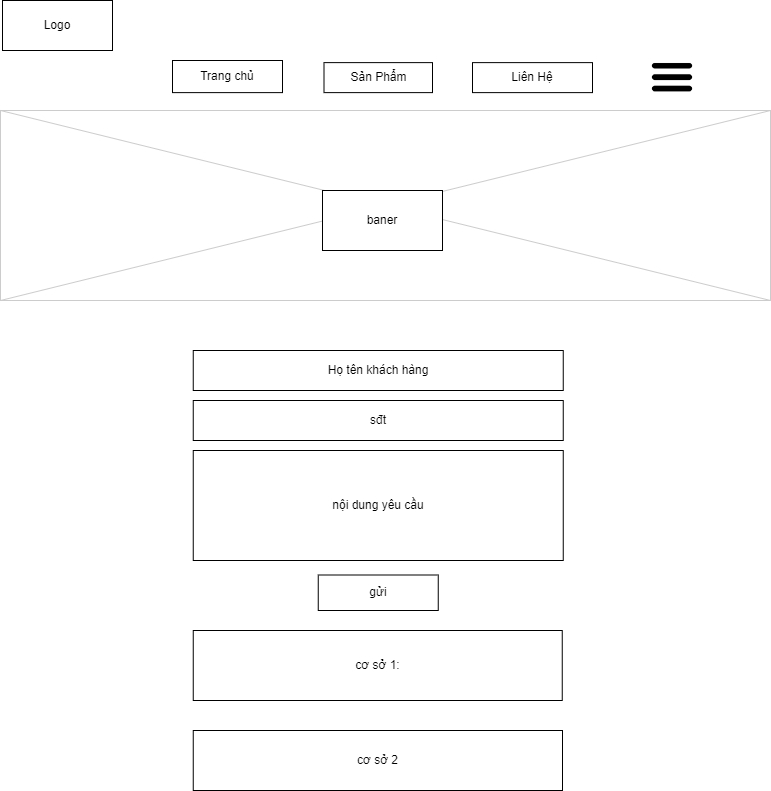

The diagram above was exported from draw.io. Its source (the exported page's mxGraphModel, read from the mxfile embedded in the PNG):
<mxGraphModel dx="1050" dy="562" grid="1" gridSize="10" guides="1" tooltips="1" connect="1" arrows="1" fold="1" page="1" pageScale="1" pageWidth="826" pageHeight="1169" background="#ffffff" math="0" shadow="0">
  <root>
    <mxCell id="0" />
    <mxCell id="1" parent="0" />
    <mxCell id="MMGiL3G9Bn_nMkeHmv4l-63" value="Logo" style="rounded=0;whiteSpace=wrap;html=1;" vertex="1" parent="1">
      <mxGeometry x="30" y="10" width="110" height="50" as="geometry" />
    </mxCell>
    <mxCell id="MMGiL3G9Bn_nMkeHmv4l-64" value="Trang chủ" style="rounded=0;whiteSpace=wrap;html=1;" vertex="1" parent="1">
      <mxGeometry x="200" y="70" width="110" height="32.12" as="geometry" />
    </mxCell>
    <mxCell id="MMGiL3G9Bn_nMkeHmv4l-65" value="Sản Phẩm" style="rounded=0;whiteSpace=wrap;html=1;" vertex="1" parent="1">
      <mxGeometry x="351.5" y="72.11999999999999" width="108.5" height="30" as="geometry" />
    </mxCell>
    <mxCell id="MMGiL3G9Bn_nMkeHmv4l-66" value="Liên Hệ" style="rounded=0;whiteSpace=wrap;html=1;" vertex="1" parent="1">
      <mxGeometry x="500" y="72.11999999999999" width="120" height="30" as="geometry" />
    </mxCell>
    <mxCell id="MMGiL3G9Bn_nMkeHmv4l-67" value="" style="shape=image;verticalLabelPosition=bottom;labelBackgroundColor=default;verticalAlign=top;aspect=fixed;imageAspect=0;image=data:image/webp,(base64 omitted: 5020 chars);" vertex="1" parent="1">
      <mxGeometry x="677.13" y="64.25" width="45.75" height="45.75" as="geometry" />
    </mxCell>
    <mxCell id="MMGiL3G9Bn_nMkeHmv4l-68" value="" style="verticalLabelPosition=bottom;verticalAlign=top;strokeWidth=1;shape=mxgraph.mockup.graphics.iconGrid;strokeColor=#CCCCCC;gridSize=1,1;" vertex="1" parent="1">
      <mxGeometry x="28" y="120" width="770" height="190" as="geometry" />
    </mxCell>
    <mxCell id="MMGiL3G9Bn_nMkeHmv4l-69" value="baner" style="rounded=0;whiteSpace=wrap;html=1;" vertex="1" parent="1">
      <mxGeometry x="350" y="200" width="120" height="60" as="geometry" />
    </mxCell>
    <mxCell id="MMGiL3G9Bn_nMkeHmv4l-72" value="Họ tên khách hàng" style="rounded=0;whiteSpace=wrap;html=1;" vertex="1" parent="1">
      <mxGeometry x="220.75" y="360" width="370" height="40" as="geometry" />
    </mxCell>
    <mxCell id="MMGiL3G9Bn_nMkeHmv4l-73" value="sđt" style="rounded=0;whiteSpace=wrap;html=1;" vertex="1" parent="1">
      <mxGeometry x="220.75" y="410" width="370" height="40" as="geometry" />
    </mxCell>
    <mxCell id="MMGiL3G9Bn_nMkeHmv4l-74" value="nội dung yêu cầu" style="rounded=0;whiteSpace=wrap;html=1;" vertex="1" parent="1">
      <mxGeometry x="220.75" y="460" width="370" height="110" as="geometry" />
    </mxCell>
    <mxCell id="MMGiL3G9Bn_nMkeHmv4l-75" value="gửi" style="rounded=0;whiteSpace=wrap;html=1;" vertex="1" parent="1">
      <mxGeometry x="345.75" y="584.5" width="120" height="35.5" as="geometry" />
    </mxCell>
    <mxCell id="MMGiL3G9Bn_nMkeHmv4l-78" value="cơ sở 1:" style="rounded=0;whiteSpace=wrap;html=1;" vertex="1" parent="1">
      <mxGeometry x="220.75" y="640" width="369" height="70" as="geometry" />
    </mxCell>
    <mxCell id="MMGiL3G9Bn_nMkeHmv4l-79" value="cơ sở 2" style="rounded=0;whiteSpace=wrap;html=1;" vertex="1" parent="1">
      <mxGeometry x="220.75" y="740" width="369.25" height="60" as="geometry" />
    </mxCell>
  </root>
</mxGraphModel>